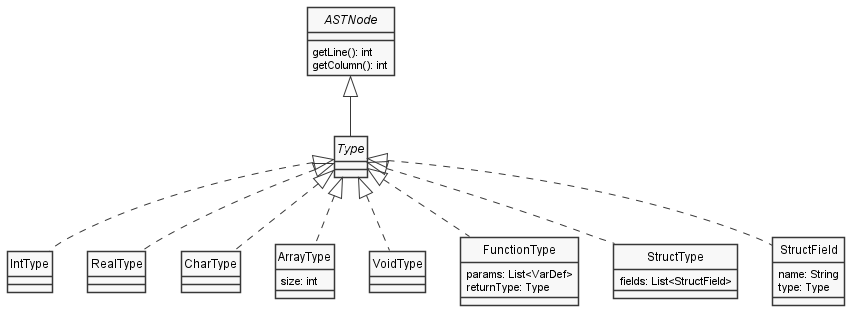

The diagram above was rendered by PlantUML. Its source (embedded in the PNG):
@startuml Types
skinparam style strictuml
skinparam monochrome true

interface ASTNode {
    getLine(): int
    getColumn(): int
}

interface Type

class IntType

class RealType

class CharType

class ArrayType {
    size: int
}

class VoidType

class FunctionType {
    params: List<VarDef>
    returnType: Type
}

class StructType {
    fields: List<StructField>
}

class StructField {
    name: String
    type: Type
}

ASTNode <|-- Type
Type <|.. IntType
Type <|.. RealType
Type <|.. CharType
Type <|.. ArrayType
Type <|.. VoidType
Type <|.. FunctionType
Type <|.. StructType
Type <|.. StructField

@enduml